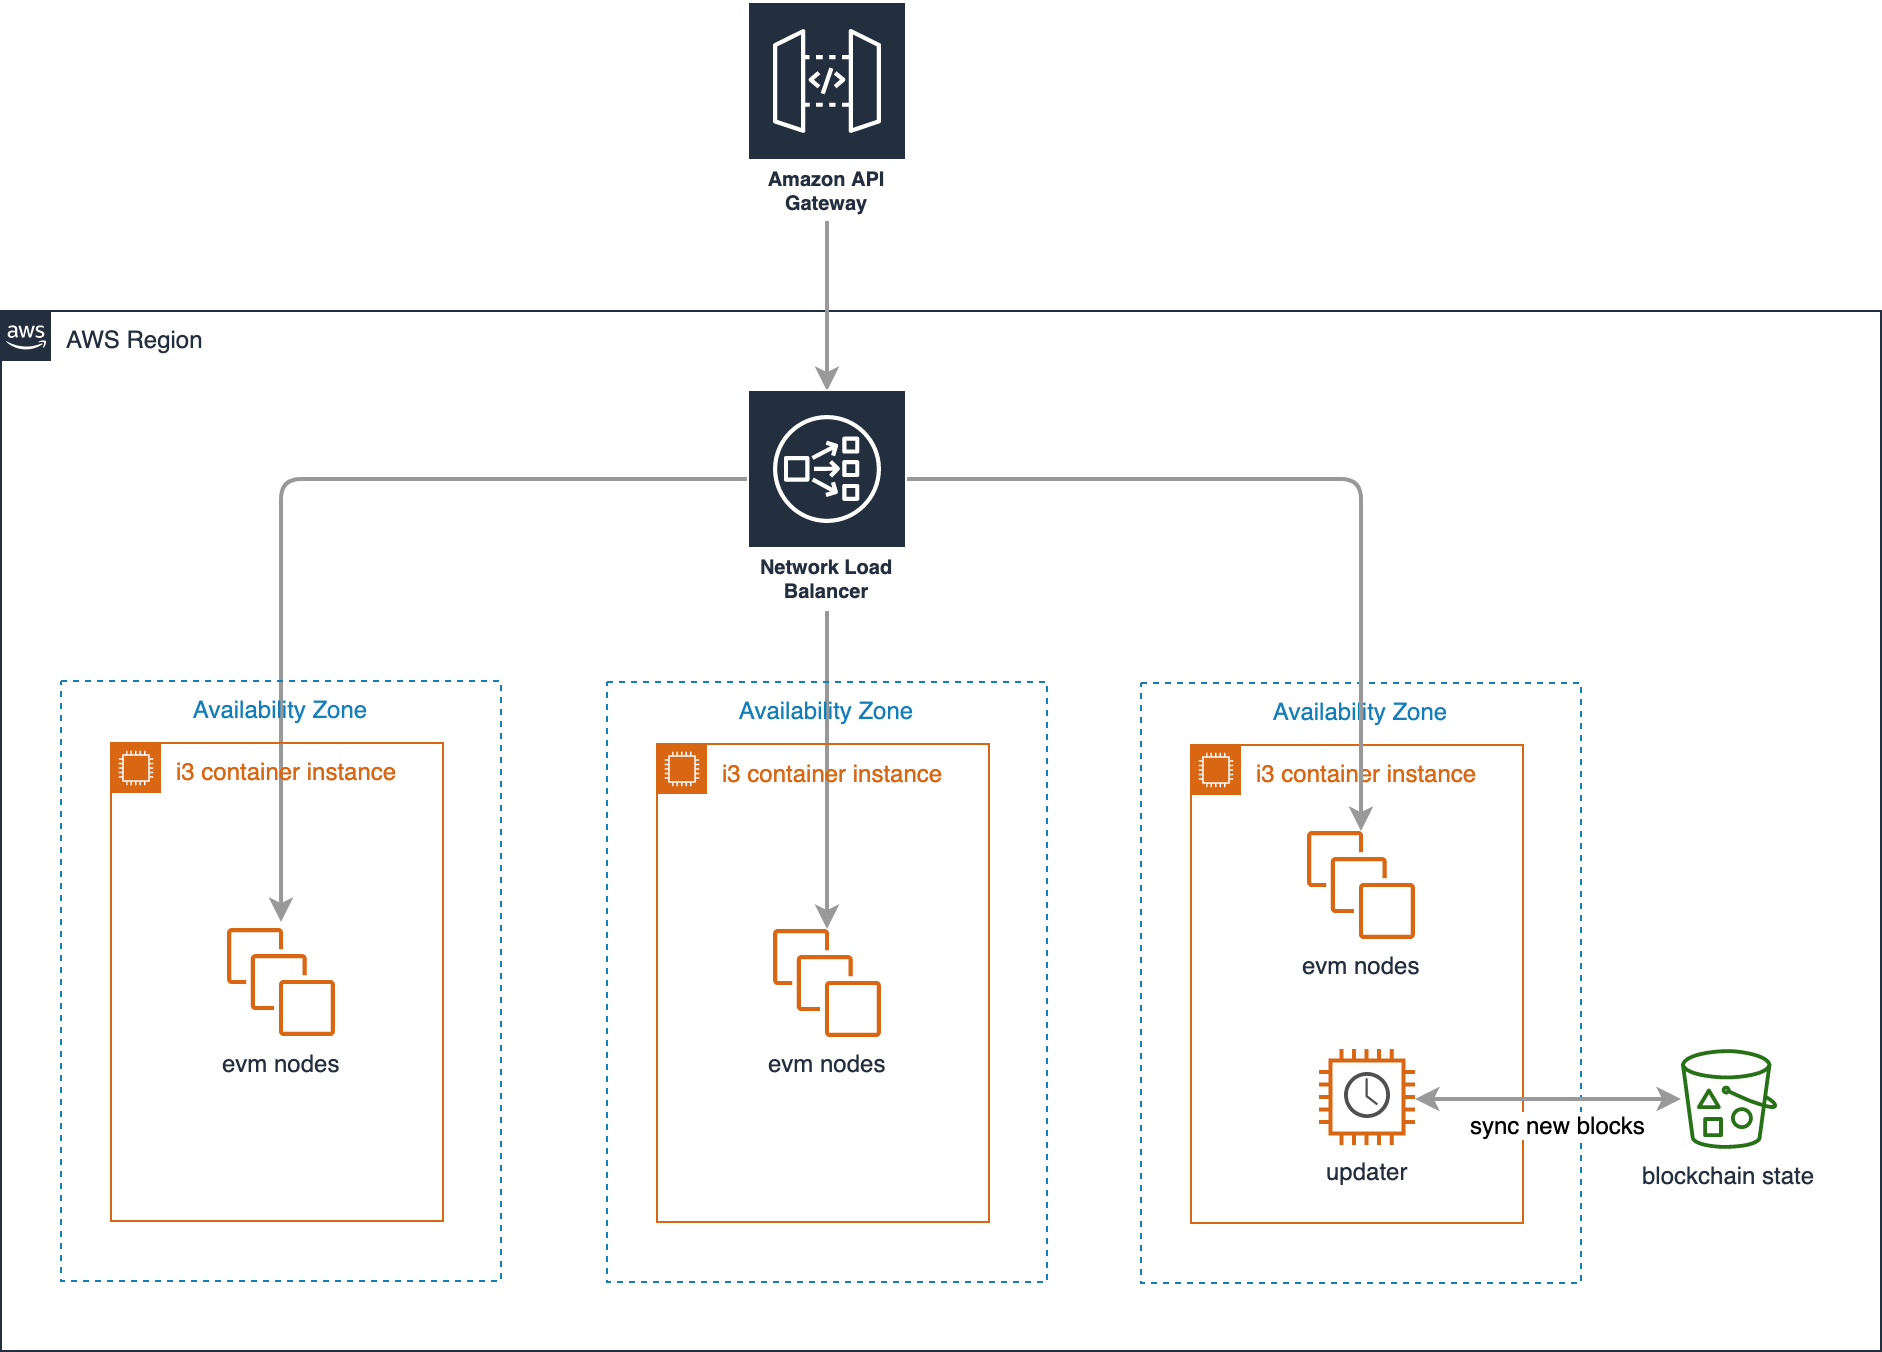

The diagram above was exported from draw.io. Its source (the exported page's mxGraphModel, read from the mxfile embedded in the PNG):
<mxGraphModel dx="818" dy="524" grid="1" gridSize="10" guides="1" tooltips="1" connect="1" arrows="1" fold="1" page="1" pageScale="1" pageWidth="1100" pageHeight="850" math="0" shadow="0">
  <root>
    <mxCell id="0" />
    <mxCell id="1" parent="0" />
    <mxCell id="ZNMAzQvJi9R10wFSzjFL-1" value="AWS Region" style="points=[[0,0],[0.25,0],[0.5,0],[0.75,0],[1,0],[1,0.25],[1,0.5],[1,0.75],[1,1],[0.75,1],[0.5,1],[0.25,1],[0,1],[0,0.75],[0,0.5],[0,0.25]];outlineConnect=0;gradientColor=none;html=1;whiteSpace=wrap;fontSize=12;fontStyle=0;shape=mxgraph.aws4.group;grIcon=mxgraph.aws4.group_aws_cloud_alt;strokeColor=#232F3E;fillColor=none;verticalAlign=top;align=left;spacingLeft=30;fontColor=#232F3E;dashed=0;" parent="1" vertex="1">
      <mxGeometry x="20" y="185" width="940" height="520" as="geometry" />
    </mxCell>
    <mxCell id="vGuh3kKyU4YPj8h9fTAw-19" value="Availability Zone" style="fillColor=none;strokeColor=#147EBA;dashed=1;verticalAlign=top;fontStyle=0;fontColor=#147EBA;" parent="1" vertex="1">
      <mxGeometry x="590" y="371" width="220" height="300" as="geometry" />
    </mxCell>
    <mxCell id="vGuh3kKyU4YPj8h9fTAw-20" value="i3 container instance" style="points=[[0,0],[0.25,0],[0.5,0],[0.75,0],[1,0],[1,0.25],[1,0.5],[1,0.75],[1,1],[0.75,1],[0.5,1],[0.25,1],[0,1],[0,0.75],[0,0.5],[0,0.25]];outlineConnect=0;gradientColor=none;html=1;whiteSpace=wrap;fontSize=12;fontStyle=0;shape=mxgraph.aws4.group;grIcon=mxgraph.aws4.group_ec2_instance_contents;strokeColor=#D86613;fillColor=none;verticalAlign=top;align=left;spacingLeft=30;fontColor=#D86613;dashed=0;" parent="1" vertex="1">
      <mxGeometry x="615" y="402" width="166" height="239" as="geometry" />
    </mxCell>
    <mxCell id="vGuh3kKyU4YPj8h9fTAw-26" style="edgeStyle=orthogonalEdgeStyle;rounded=1;orthogonalLoop=1;jettySize=auto;html=1;startArrow=none;startFill=0;strokeColor=#999999;strokeWidth=2;" parent="1" source="ZNMAzQvJi9R10wFSzjFL-2" edge="1">
      <mxGeometry relative="1" as="geometry">
        <mxPoint x="433" y="225" as="targetPoint" />
      </mxGeometry>
    </mxCell>
    <mxCell id="ZNMAzQvJi9R10wFSzjFL-2" value="Amazon API Gateway" style="outlineConnect=0;fontColor=#232F3E;gradientColor=none;strokeColor=#ffffff;fillColor=#232F3E;dashed=0;verticalLabelPosition=middle;verticalAlign=bottom;align=center;html=1;whiteSpace=wrap;fontSize=10;fontStyle=1;spacing=3;shape=mxgraph.aws4.productIcon;prIcon=mxgraph.aws4.api_gateway;" parent="1" vertex="1">
      <mxGeometry x="393" y="30" width="80" height="110" as="geometry" />
    </mxCell>
    <mxCell id="ZNMAzQvJi9R10wFSzjFL-42" style="edgeStyle=orthogonalEdgeStyle;rounded=1;orthogonalLoop=1;jettySize=auto;html=1;startArrow=none;startFill=0;targetPerimeterSpacing=3;strokeColor=#999999;strokeWidth=2;" parent="1" target="ZNMAzQvJi9R10wFSzjFL-17" edge="1">
      <mxGeometry relative="1" as="geometry">
        <Array as="points">
          <mxPoint x="160" y="269" />
        </Array>
        <mxPoint x="393" y="269" as="sourcePoint" />
      </mxGeometry>
    </mxCell>
    <mxCell id="vGuh3kKyU4YPj8h9fTAw-24" style="edgeStyle=orthogonalEdgeStyle;rounded=0;orthogonalLoop=1;jettySize=auto;html=1;startArrow=none;startFill=0;strokeColor=#999999;strokeWidth=2;" parent="1" target="vGuh3kKyU4YPj8h9fTAw-17" edge="1">
      <mxGeometry relative="1" as="geometry">
        <mxPoint x="433" y="335" as="sourcePoint" />
      </mxGeometry>
    </mxCell>
    <mxCell id="vGuh3kKyU4YPj8h9fTAw-25" style="edgeStyle=orthogonalEdgeStyle;rounded=1;orthogonalLoop=1;jettySize=auto;html=1;startArrow=none;startFill=0;strokeColor=#999999;strokeWidth=2;" parent="1" target="vGuh3kKyU4YPj8h9fTAw-21" edge="1">
      <mxGeometry relative="1" as="geometry">
        <Array as="points">
          <mxPoint x="700" y="269" />
        </Array>
        <mxPoint x="473" y="269" as="sourcePoint" />
      </mxGeometry>
    </mxCell>
    <mxCell id="ZNMAzQvJi9R10wFSzjFL-7" value="blockchain state" style="outlineConnect=0;fontColor=#232F3E;gradientColor=none;fillColor=#277116;strokeColor=none;dashed=0;verticalLabelPosition=bottom;verticalAlign=top;align=center;html=1;fontSize=12;fontStyle=0;aspect=fixed;pointerEvents=1;shape=mxgraph.aws4.bucket_with_objects;" parent="1" vertex="1">
      <mxGeometry x="860" y="554" width="48" height="50" as="geometry" />
    </mxCell>
    <mxCell id="vGuh3kKyU4YPj8h9fTAw-1" value="" style="group" parent="1" vertex="1" connectable="0">
      <mxGeometry x="679" y="554" width="48" height="48" as="geometry" />
    </mxCell>
    <mxCell id="ZNMAzQvJi9R10wFSzjFL-14" value="updater" style="outlineConnect=0;fontColor=#232F3E;gradientColor=none;fillColor=#D86613;strokeColor=none;dashed=0;verticalLabelPosition=bottom;verticalAlign=top;align=center;html=1;fontSize=12;fontStyle=0;aspect=fixed;pointerEvents=1;shape=mxgraph.aws4.instance2;" parent="vGuh3kKyU4YPj8h9fTAw-1" vertex="1">
      <mxGeometry width="48" height="48" as="geometry" />
    </mxCell>
    <mxCell id="ZNMAzQvJi9R10wFSzjFL-23" value="" style="pointerEvents=1;shadow=0;dashed=0;html=1;strokeColor=none;fillColor=#505050;labelPosition=center;verticalLabelPosition=bottom;verticalAlign=top;outlineConnect=0;align=center;shape=mxgraph.office.concepts.clock;" parent="vGuh3kKyU4YPj8h9fTAw-1" vertex="1">
      <mxGeometry x="12.5" y="11.5" width="23" height="23" as="geometry" />
    </mxCell>
    <mxCell id="vGuh3kKyU4YPj8h9fTAw-13" value="" style="group" parent="1" vertex="1" connectable="0">
      <mxGeometry x="50" y="370" width="220" height="300" as="geometry" />
    </mxCell>
    <mxCell id="ZNMAzQvJi9R10wFSzjFL-15" value="Availability Zone" style="fillColor=none;strokeColor=#147EBA;dashed=1;verticalAlign=top;fontStyle=0;fontColor=#147EBA;" parent="vGuh3kKyU4YPj8h9fTAw-13" vertex="1">
      <mxGeometry width="220" height="300" as="geometry" />
    </mxCell>
    <mxCell id="ZNMAzQvJi9R10wFSzjFL-16" value="i3 container instance" style="points=[[0,0],[0.25,0],[0.5,0],[0.75,0],[1,0],[1,0.25],[1,0.5],[1,0.75],[1,1],[0.75,1],[0.5,1],[0.25,1],[0,1],[0,0.75],[0,0.5],[0,0.25]];outlineConnect=0;gradientColor=none;html=1;whiteSpace=wrap;fontSize=12;fontStyle=0;shape=mxgraph.aws4.group;grIcon=mxgraph.aws4.group_ec2_instance_contents;strokeColor=#D86613;fillColor=none;verticalAlign=top;align=left;spacingLeft=30;fontColor=#D86613;dashed=0;" parent="vGuh3kKyU4YPj8h9fTAw-13" vertex="1">
      <mxGeometry x="25" y="31" width="166" height="239" as="geometry" />
    </mxCell>
    <mxCell id="ZNMAzQvJi9R10wFSzjFL-17" value="evm nodes" style="outlineConnect=0;fontColor=#232F3E;gradientColor=none;fillColor=#D86613;strokeColor=none;dashed=0;verticalLabelPosition=bottom;verticalAlign=top;align=center;html=1;fontSize=12;fontStyle=0;aspect=fixed;pointerEvents=1;shape=mxgraph.aws4.instances;" parent="vGuh3kKyU4YPj8h9fTAw-13" vertex="1">
      <mxGeometry x="83" y="123.5" width="54" height="54" as="geometry" />
    </mxCell>
    <mxCell id="vGuh3kKyU4YPj8h9fTAw-14" value="" style="group" parent="1" vertex="1" connectable="0">
      <mxGeometry x="323" y="370.5" width="220" height="300" as="geometry" />
    </mxCell>
    <mxCell id="vGuh3kKyU4YPj8h9fTAw-15" value="Availability Zone" style="fillColor=none;strokeColor=#147EBA;dashed=1;verticalAlign=top;fontStyle=0;fontColor=#147EBA;" parent="vGuh3kKyU4YPj8h9fTAw-14" vertex="1">
      <mxGeometry width="220" height="300" as="geometry" />
    </mxCell>
    <mxCell id="vGuh3kKyU4YPj8h9fTAw-16" value="i3 container instance" style="points=[[0,0],[0.25,0],[0.5,0],[0.75,0],[1,0],[1,0.25],[1,0.5],[1,0.75],[1,1],[0.75,1],[0.5,1],[0.25,1],[0,1],[0,0.75],[0,0.5],[0,0.25]];outlineConnect=0;gradientColor=none;html=1;whiteSpace=wrap;fontSize=12;fontStyle=0;shape=mxgraph.aws4.group;grIcon=mxgraph.aws4.group_ec2_instance_contents;strokeColor=#D86613;fillColor=none;verticalAlign=top;align=left;spacingLeft=30;fontColor=#D86613;dashed=0;" parent="vGuh3kKyU4YPj8h9fTAw-14" vertex="1">
      <mxGeometry x="25" y="31" width="166" height="239" as="geometry" />
    </mxCell>
    <mxCell id="vGuh3kKyU4YPj8h9fTAw-17" value="evm nodes" style="outlineConnect=0;fontColor=#232F3E;gradientColor=none;fillColor=#D86613;strokeColor=none;dashed=0;verticalLabelPosition=bottom;verticalAlign=top;align=center;html=1;fontSize=12;fontStyle=0;aspect=fixed;pointerEvents=1;shape=mxgraph.aws4.instances;" parent="vGuh3kKyU4YPj8h9fTAw-14" vertex="1">
      <mxGeometry x="83" y="123.5" width="54" height="54" as="geometry" />
    </mxCell>
    <mxCell id="vGuh3kKyU4YPj8h9fTAw-21" value="evm nodes" style="outlineConnect=0;fontColor=#232F3E;gradientColor=none;fillColor=#D86613;strokeColor=none;dashed=0;verticalLabelPosition=bottom;verticalAlign=top;align=center;html=1;fontSize=12;fontStyle=0;aspect=fixed;pointerEvents=1;shape=mxgraph.aws4.instances;" parent="1" vertex="1">
      <mxGeometry x="673" y="445" width="54" height="54" as="geometry" />
    </mxCell>
    <mxCell id="vGuh3kKyU4YPj8h9fTAw-22" style="edgeStyle=orthogonalEdgeStyle;rounded=0;orthogonalLoop=1;jettySize=auto;html=1;startArrow=classic;startFill=1;strokeColor=#999999;strokeWidth=2;" parent="1" source="ZNMAzQvJi9R10wFSzjFL-14" target="ZNMAzQvJi9R10wFSzjFL-7" edge="1">
      <mxGeometry relative="1" as="geometry">
        <Array as="points">
          <mxPoint x="760" y="579" />
          <mxPoint x="760" y="579" />
        </Array>
      </mxGeometry>
    </mxCell>
    <mxCell id="vGuh3kKyU4YPj8h9fTAw-23" value="sync new blocks" style="text;html=1;resizable=0;points=[];align=left;verticalAlign=top;labelBackgroundColor=#ffffff;labelPosition=right;verticalLabelPosition=bottom;" parent="vGuh3kKyU4YPj8h9fTAw-22" vertex="1" connectable="0">
      <mxGeometry x="0.004" y="-42" relative="1" as="geometry">
        <mxPoint x="-41" y="-42" as="offset" />
      </mxGeometry>
    </mxCell>
    <mxCell id="fWBiMRoJerlJDniDy5Pb-3" value="Network Load Balancer" style="outlineConnect=0;fontColor=#232F3E;gradientColor=none;strokeColor=#ffffff;fillColor=#232F3E;dashed=0;verticalLabelPosition=middle;verticalAlign=bottom;align=center;html=1;whiteSpace=wrap;fontSize=10;fontStyle=1;spacing=3;shape=mxgraph.aws4.productIcon;prIcon=mxgraph.aws4.network_load_balancer;" vertex="1" parent="1">
      <mxGeometry x="393" y="224" width="80" height="110" as="geometry" />
    </mxCell>
  </root>
</mxGraphModel>